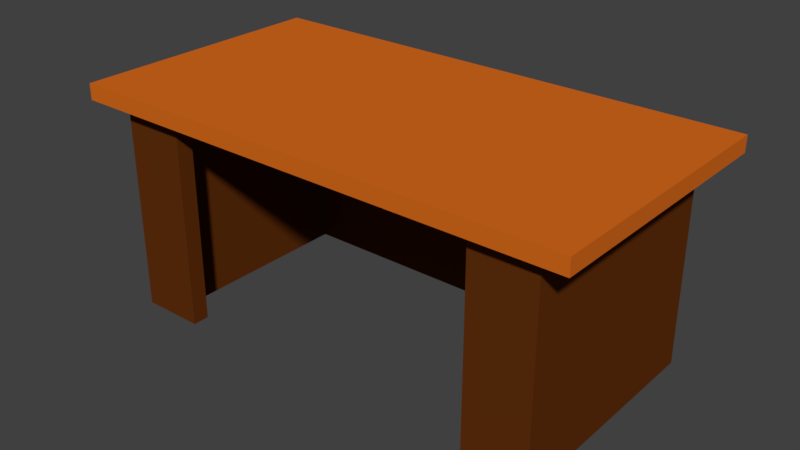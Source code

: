 # Source: desk.blend  (saved by Blender 2.90.8; exported with 4.5.12 LTS)
import bpy
from mathutils import Matrix  # noqa: F401  (used for matrix-valued properties, if any)

bpy.ops.wm.read_factory_settings(use_empty=True)
scene = bpy.context.scene
scene.name = 'Scene'

# ---- collections
col_collection_1 = bpy.data.collections.new('Collection 1'); scene.collection.children.link(col_collection_1)

# ---- materials (node trees are filled in below, after node groups)
mat_dark_brown = bpy.data.materials.new('Dark Brown')
mat_dark_brown.alpha_threshold = 0.0
mat_dark_brown.use_transparent_shadow = False
mat_dark_brown.diffuse_color = (0.1195, 0.02956, 0.004025, 1.0)
mat_dark_brown.roughness = 0.5
mat_dark_brown.specular_intensity = 0.0
mat_dark_brown.line_color = (0.0, 0.0, 0.0, 1.0)
mat_light_brown = bpy.data.materials.new('Light Brown')
mat_light_brown.alpha_threshold = 0.0
mat_light_brown.use_transparent_shadow = False
mat_light_brown.diffuse_color = (0.686, 0.1465, 0.01199, 1.0)
mat_light_brown.roughness = 0.5
mat_light_brown.specular_intensity = 0.0

# ---- material node trees

# ---- world
world_world = bpy.data.worlds.new('World'); scene.world = world_world
world_world.color = (0.05088, 0.05088, 0.05088)
world_world.use_sun_shadow = False
world_world.sun_shadow_jitter_overblur = 0.0
world_world.cycles.sampling_method = 'MANUAL'

# ---- meshes
me_cube = bpy.data.meshes.new('Cube')
me_cube.from_pydata([(1.911, 0.9614, 1.519), (1.911, -1.039, 1.519), (-1.911, -1.039, 1.519), (-1.911, 0.9614, 1.519), (1.911, 0.9614, 1.64), (1.911, -1.039, 1.64), (-1.911, -1.039, 1.64), (-1.911, 0.9614, 1.64), (1.911, -0.03859, 1.519), (1.013e-06, 0.9614, 1.519), (7.749e-07, -1.039, 1.519), (-1.911, -0.03859, 1.519), (7.749e-07, -0.03859, 1.519), (1.911, -0.5386, 1.519), (-0.9556, 0.9614, 1.519), (-0.9556, -1.039, 1.519), (-1.911, 0.4614, 1.519), (1.911, 0.4614, 1.519), (0.9556, 0.9614, 1.519), (0.9556, -1.039, 1.519), (-1.911, -0.5386, 1.519), (-0.9556, -0.03859, 1.519), (0.9556, -0.03859, 1.519), (8.941e-07, 0.4614, 1.519), (7.749e-07, -0.5386, 1.519), (0.9556, -0.5386, 1.519), (0.9556, 0.4614, 1.519), (-0.9556, 0.4614, 1.519), (-0.9556, -0.5386, 1.519), (1.911, -0.7886, 1.519), (-1.433, 0.9614, 1.519), (-1.433, -1.039, 1.519), (-1.911, 0.7114, 1.519), (1.911, 0.2114, 1.519), (0.4778, 0.9614, 1.519), (0.4778, -1.039, 1.519), (-1.911, -0.2886, 1.519), (-1.433, -0.03859, 1.519), (0.4778, -0.03859, 1.519), (9.537e-07, 0.7114, 1.519), (7.749e-07, -0.2886, 1.519), (1.911, -0.2886, 1.519), (-0.4778, 0.9614, 1.519), (-0.4778, -1.039, 1.519), (-1.911, 0.2114, 1.519), (1.911, 0.7114, 1.519), (1.433, 0.9614, 1.519), (1.433, -1.039, 1.519), (-1.911, -0.7886, 1.519), (-0.4778, -0.03859, 1.519), (1.433, -0.03859, 1.519), (8.345e-07, 0.2114, 1.519), (7.749e-07, -0.7886, 1.519), (0.4778, -0.5386, 1.519), (1.433, -0.5386, 1.519), (0.9556, -0.2886, 1.519), (0.9556, -0.7886, 1.519), (0.4778, 0.4614, 1.519), (1.433, 0.4614, 1.519), (0.9556, 0.7114, 1.519), (0.9556, 0.2114, 1.519), (-1.433, 0.4614, 1.519), (-0.4778, 0.4614, 1.519), (-0.9556, 0.7114, 1.519), (-0.9556, 0.2114, 1.519), (-1.433, -0.5386, 1.519), (-0.4778, -0.5386, 1.519), (-0.9556, -0.2886, 1.519), (-0.9556, -0.7886, 1.519), (-0.4778, -0.7886, 1.519), (-0.4778, -0.2886, 1.519), (-1.433, -0.2886, 1.519), (-0.4778, 0.2114, 1.519), (-0.4778, 0.7114, 1.519), (-1.433, 0.7114, 1.519), (1.433, 0.2114, 1.519), (1.433, 0.7114, 1.519), (0.4778, 0.7114, 1.519), (1.433, -0.7886, 1.519), (1.433, -0.2886, 1.519), (0.4778, -0.2886, 1.519), (0.4778, -0.7886, 1.519), (0.4778, 0.2114, 1.519), (-1.433, 0.2114, 1.519), (-1.433, -0.7886, 1.519), (1.911, -0.9136, 1.519), (-1.672, 0.9614, 1.519), (-1.672, -1.039, 1.519), (-1.911, 0.8364, 1.519), (1.911, 0.08641, 1.519), (0.2389, 0.9614, 1.519), (0.2389, -1.039, 1.519), (-1.911, -0.1636, 1.519), (-1.672, -0.03859, 1.519), (0.2389, -0.03859, 1.519), (1.013e-06, 0.8364, 1.519), (7.749e-07, -0.1636, 1.519), (1.911, -0.4136, 1.519), (-0.7167, 0.9614, 1.519), (-0.7167, -1.039, 1.519), (-1.911, 0.3364, 1.519), (1.911, 0.5864, 1.519), (1.194, 0.9614, 1.519), (1.194, -1.039, 1.519), (-1.911, -0.6636, 1.519), (-0.7167, -0.03859, 1.519), (1.194, -0.03859, 1.519), (8.941e-07, 0.3364, 1.519), (7.749e-07, -0.6636, 1.519), (0.2389, -0.5386, 1.519), (1.194, -0.5386, 1.519), (0.9556, -0.1636, 1.519), (0.9556, -0.6636, 1.519), (0.2389, 0.4614, 1.519), (1.194, 0.4614, 1.519), (0.9556, 0.8364, 1.519), (0.9556, 0.3364, 1.519), (-1.672, 0.4614, 1.519), (-0.7167, 0.4614, 1.519), (-0.9556, 0.8364, 1.519), (-0.9556, 0.3364, 1.519), (-1.672, -0.5386, 1.519), (-0.7167, -0.5386, 1.519), (-0.9556, -0.1636, 1.519), (-0.9556, -0.6636, 1.519), (1.911, -0.6636, 1.519), (-1.194, 0.9614, 1.519), (-1.194, -1.039, 1.519), (-1.911, 0.5864, 1.519), (1.911, 0.3364, 1.519), (0.7167, 0.9614, 1.519), (0.7167, -1.039, 1.519), (-1.911, -0.4136, 1.519), (-1.194, -0.03859, 1.519), (0.7167, -0.03859, 1.519), (8.941e-07, 0.5864, 1.519), (7.749e-07, -0.4136, 1.519), (1.911, -0.1636, 1.519), (-0.2389, 0.9614, 1.519), (-0.2389, -1.039, 1.519), (-1.911, 0.08641, 1.519), (1.911, 0.8364, 1.519), (1.672, 0.9614, 1.519), (1.672, -1.039, 1.519), (-1.911, -0.9136, 1.519), (-0.2389, -0.03859, 1.519), (1.672, -0.03859, 1.519), (7.749e-07, 0.08641, 1.519), (7.749e-07, -0.9136, 1.519), (0.7167, -0.5386, 1.519), (1.672, -0.5386, 1.519), (0.9556, -0.4136, 1.519), (0.9556, -0.9136, 1.519), (0.7167, 0.4614, 1.519), (1.672, 0.4614, 1.519), (0.9556, 0.5864, 1.519), (0.9556, 0.08641, 1.519), (-1.194, 0.4614, 1.519), (-0.2389, 0.4614, 1.519), (-0.9556, 0.5864, 1.519), (-0.9556, 0.08641, 1.519), (-1.194, -0.5386, 1.519), (-0.2389, -0.5386, 1.519), (-0.9556, -0.4136, 1.519), (-0.9556, -0.9136, 1.519), (-0.7167, -0.7886, 1.519), (-0.2389, -0.7886, 1.519), (-0.4778, -0.6636, 1.519), (-0.4778, -0.9136, 1.519), (-0.7167, -0.2886, 1.519), (-0.2389, -0.2886, 1.519), (-0.4778, -0.1636, 1.519), (-0.4778, -0.4136, 1.519), (-1.672, -0.2886, 1.519), (-1.194, -0.2886, 1.519), (-1.433, -0.1636, 1.519), (-1.433, -0.4136, 1.519), (-0.7167, 0.2114, 1.519), (-0.2389, 0.2114, 1.519), (-0.4778, 0.3364, 1.519), (-0.4778, 0.08641, 1.519), (-0.7167, 0.7114, 1.519), (-0.2389, 0.7114, 1.519), (-0.4778, 0.8364, 1.519), (-0.4778, 0.5864, 1.519), (-1.672, 0.7114, 1.519), (-1.194, 0.7114, 1.519), (-1.433, 0.8364, 1.519), (-1.433, 0.5864, 1.519), (1.194, 0.2114, 1.519), (1.672, 0.2114, 1.519), (1.433, 0.3364, 1.519), (1.433, 0.08641, 1.519), (1.194, 0.7114, 1.519), (1.672, 0.7114, 1.519), (1.433, 0.8364, 1.519), (1.433, 0.5864, 1.519), (0.2389, 0.7114, 1.519), (0.7167, 0.7114, 1.519), (0.4778, 0.8364, 1.519), (0.4778, 0.5864, 1.519), (1.194, -0.7886, 1.519), (1.672, -0.7886, 1.519), (1.433, -0.6636, 1.519), (1.433, -0.9136, 1.519), (1.194, -0.2886, 1.519), (1.672, -0.2886, 1.519), (1.433, -0.1636, 1.519), (1.433, -0.4136, 1.519), (0.2389, -0.2886, 1.519), (0.7167, -0.2886, 1.519), (0.4778, -0.1636, 1.519), (0.4778, -0.4136, 1.519), (0.2389, -0.7886, 1.519), (0.7167, -0.7886, 1.519), (0.4778, -0.6636, 1.519), (0.4778, -0.9136, 1.519), (0.2389, 0.2114, 1.519), (0.7167, 0.2114, 1.519), (0.4778, 0.3364, 1.519), (0.4778, 0.08641, 1.519), (-1.672, 0.2114, 1.519), (-1.194, 0.2114, 1.519), (-1.433, 0.3364, 1.519), (-1.433, 0.08641, 1.519), (-1.672, -0.7886, 1.519), (-1.194, -0.7886, 1.519), (-1.433, -0.6636, 1.519), (-1.433, -0.9136, 1.519), (-1.194, -0.9136, 1.519), (-1.194, -0.6636, 1.519), (-1.672, -0.6636, 1.519), (-1.194, 0.08641, 1.519), (-1.194, 0.3364, 1.519), (-1.672, 0.3364, 1.519), (0.7167, 0.08641, 1.519), (0.7167, 0.3364, 1.519), (0.2389, 0.3364, 1.519), (0.7167, -0.9136, 1.519), (0.7167, -0.6636, 1.519), (0.2389, -0.6636, 1.519), (0.7167, -0.4136, 1.519), (0.7167, -0.1636, 1.519), (0.2389, -0.1636, 1.519), (1.672, -0.4136, 1.519), (1.672, -0.1636, 1.519), (1.194, -0.1636, 1.519), (1.672, -0.9136, 1.519), (1.672, -0.6636, 1.519), (1.194, -0.6636, 1.519), (0.7167, 0.5864, 1.519), (0.7167, 0.8364, 1.519), (0.2389, 0.8364, 1.519), (1.672, 0.5864, 1.519), (1.672, 0.8364, 1.519), (1.194, 0.8364, 1.519), (1.672, 0.08641, 1.519), (1.672, 0.3364, 1.519), (1.194, 0.3364, 1.519), (-1.194, 0.5864, 1.519), (-1.194, 0.8364, 1.519), (-1.672, 0.8364, 1.519), (-0.2389, 0.5864, 1.519), (-0.2389, 0.8364, 1.519), (-0.7167, 0.8364, 1.519), (-0.2389, 0.08641, 1.519), (-0.2389, 0.3364, 1.519), (-0.7167, 0.3364, 1.519), (-1.194, -0.4136, 1.519), (-1.194, -0.1636, 1.519), (-1.672, -0.1636, 1.519), (-0.2389, -0.4136, 1.519), (-0.2389, -0.1636, 1.519), (-0.7167, -0.1636, 1.519), (-0.2389, -0.9136, 1.519), (-0.2389, -0.6636, 1.519), (-0.7167, -0.6636, 1.519), (-0.7167, -0.9136, 1.519), (-0.7167, -0.4136, 1.519), (-1.672, -0.4136, 1.519), (-0.7167, 0.08641, 1.519), (-0.7167, 0.5864, 1.519), (-1.672, 0.5864, 1.519), (1.194, 0.08641, 1.519), (1.194, 0.5864, 1.519), (0.2389, 0.5864, 1.519), (1.194, -0.9136, 1.519), (1.194, -0.4136, 1.519), (0.2389, -0.4136, 1.519), (0.2389, -0.9136, 1.519), (0.2389, 0.08641, 1.519), (-1.672, 0.08641, 1.519), (-1.672, -0.9136, 1.519), (1.672, -0.03859, -0.05822), (1.433, -0.03859, -0.05822), (1.672, -0.5386, -0.05822), (1.433, -0.5386, -0.05822), (1.672, 0.4614, -0.05822), (1.433, 0.4614, -0.05822), (-1.433, -0.1636, -0.05822), (-1.433, -0.03859, -0.05822), (-1.433, -0.4136, -0.05822), (-1.433, -0.2886, -0.05822), (-0.7167, 0.7114, -0.05822), (-0.9556, 0.7114, -0.05822), (-0.2389, 0.7114, -0.05822), (-0.4778, 0.7114, -0.05822), (-1.194, 0.7114, -0.05822), (-1.433, 0.7114, -0.05822), (-1.433, 0.5864, -0.05822), (1.672, 0.2114, -0.05822), (1.433, 0.2114, -0.05822), (1.433, 0.3364, -0.05822), (1.433, 0.08641, -0.05822), (1.194, 0.7114, -0.05822), (0.9556, 0.7114, -0.05822), (1.672, 0.7114, -0.05822), (1.433, 0.7114, -0.05822), (1.433, 0.5864, -0.05822), (0.2389, 0.7114, -0.05822), (9.537e-07, 0.7114, -0.05822), (0.7167, 0.7114, -0.05822), (0.4778, 0.7114, -0.05822), (1.194, -0.7886, -0.05822), (1.672, -0.7886, -0.05822), (1.433, -0.7886, -0.05822), (1.433, -0.6636, -0.05822), (1.433, -0.9136, -0.05822), (1.672, -0.2886, -0.05822), (1.433, -0.2886, -0.05822), (1.433, -0.1636, -0.05822), (1.433, -0.4136, -0.05822), (-1.433, 0.3364, -0.05822), (-1.433, 0.4614, -0.05822), (-1.433, 0.08641, -0.05822), (-1.433, 0.2114, -0.05822), (-1.194, -0.7886, -0.05822), (-1.433, -0.7886, -0.05822), (-1.433, -0.6636, -0.05822), (-1.433, -0.5386, -0.05822), (-1.433, -0.9136, -0.05822), (-1.672, -0.03859, -0.05822), (1.013e-06, 0.8364, -0.05822), (0.9556, 0.8364, -0.05822), (-1.672, 0.4614, -0.05822), (-0.9556, 0.8364, -0.05822), (-1.672, -0.5386, -0.05822), (-1.672, -0.2886, -0.05822), (-0.4778, 0.8364, -0.05822), (-1.672, 0.7114, -0.05822), (-1.433, 0.8364, -0.05822), (1.433, 0.8364, -0.05822), (0.4778, 0.8364, -0.05822), (-1.672, 0.2114, -0.05822), (-1.672, -0.7886, -0.05822), (-1.194, -0.9136, -0.05822), (-1.672, -0.6636, -0.05822), (-1.672, 0.3364, -0.05822), (1.672, -0.4136, -0.05822), (1.672, -0.1636, -0.05822), (1.672, -0.9136, -0.05822), (1.672, -0.6636, -0.05822), (0.7167, 0.8364, -0.05822), (0.2389, 0.8364, -0.05822), (1.672, 0.5864, -0.05822), (1.672, 0.8364, -0.05822), (1.194, 0.8364, -0.05822), (1.672, 0.08641, -0.05822), (1.672, 0.3364, -0.05822), (-1.194, 0.8364, -0.05822), (-1.672, 0.8364, -0.05822), (-0.2389, 0.8364, -0.05822), (-0.7167, 0.8364, -0.05822), (-1.672, -0.1636, -0.05822), (-1.672, -0.4136, -0.05822), (-1.672, 0.5864, -0.05822), (1.194, -0.9136, -0.05822), (-1.672, 0.08641, -0.05822), (-1.672, -0.9136, -0.05822)], [], [(292, 87, 2, 144), (4, 7, 6, 5), (0, 4, 5, 1, 85, 29, 125, 13, 97, 41, 137, 8, 89, 33, 129, 17, 101, 45, 141), (1, 5, 6, 2, 87, 31, 127, 15, 99, 43, 139, 10, 91, 35, 131, 19, 103, 47, 143), (2, 6, 7, 3, 88, 32, 128, 16, 100, 44, 140, 11, 92, 36, 132, 20, 104, 48, 144), (4, 0, 142, 46, 102, 18, 130, 34, 90, 9, 138, 42, 98, 14, 126, 30, 86, 3, 7), (291, 93, 11, 140), (290, 94, 12, 147), (289, 91, 10, 148), (288, 109, 24, 136), (287, 110, 25, 151), (286, 103, 19, 152), (285, 113, 23, 135), (284, 114, 26, 155), (283, 106, 22, 156), (282, 117, 16, 128), (281, 118, 27, 159), (280, 105, 21, 160), (279, 121, 20, 132), (278, 122, 28, 163), (277, 99, 15, 164), (276, 165, 68, 124), (275, 166, 69, 167), (274, 139, 43, 168), (273, 169, 67, 123), (272, 170, 70, 171), (271, 162, 66, 172), (270, 173, 36, 92), (269, 174, 71, 175), (268, 161, 65, 176), (267, 177, 64, 120), (266, 178, 72, 179), (265, 145, 49, 180), (75, 191, 312, 311), (173, 270, 373, 347), (262, 158, 62, 184), (261, 185, 32, 88), (257, 190, 310, 368), (259, 157, 61, 188), (258, 189, 60, 116), (270, 93, 341, 373), (244, 150, 295, 358), (154, 257, 368, 297), (225, 231, 356, 354), (206, 244, 358, 328), (188, 61, 333, 309), (231, 121, 346, 356), (250, 153, 57, 200), (249, 201, 56, 112), (117, 282, 375, 344), (247, 143, 47, 204), (246, 205, 55, 111), (71, 176, 301, 302), (282, 185, 349, 375), (243, 209, 40, 96), (242, 210, 80, 211), (241, 149, 53, 212), (240, 213, 52, 108), (239, 214, 81, 215), (238, 131, 35, 216), (237, 217, 51, 107), (236, 218, 82, 219), (235, 134, 38, 220), (234, 221, 44, 100), (233, 222, 83, 223), (232, 133, 37, 224), (231, 225, 48, 104), (230, 226, 84, 227), (229, 127, 31, 228), (63, 186, 307, 304), (256, 146, 293, 367), (164, 15, 127, 229), (161, 230, 227, 65), (28, 124, 230, 161), (124, 68, 226, 230), (121, 231, 104, 20), (65, 227, 338, 339), (37, 175, 299, 300), (222, 232, 224, 83), (64, 160, 232, 222), (160, 21, 133, 232), (157, 233, 223, 61), (27, 120, 233, 157), (120, 64, 222, 233), (117, 234, 100, 16), (190, 256, 367, 310), (84, 226, 336, 337), (218, 235, 220, 82), (60, 156, 235, 218), (156, 22, 134, 235), (153, 236, 219, 57), (26, 116, 236, 153), (116, 60, 218, 236), (113, 237, 107, 23), (57, 219, 237, 113), (219, 82, 217, 237), (83, 224, 334, 335), (39, 182, 305, 320), (152, 19, 131, 238), (149, 239, 215, 53), (25, 112, 239, 149), (112, 56, 214, 239), (109, 240, 108, 24), (53, 215, 240, 109), (215, 81, 213, 240), (210, 241, 212, 80), (55, 151, 241, 210), (151, 25, 149, 241), (134, 242, 211, 38), (22, 111, 242, 134), (111, 55, 210, 242), (94, 243, 96, 12), (38, 211, 243, 94), (211, 80, 209, 243), (61, 223, 332, 333), (41, 97, 244, 206), (97, 13, 150, 244), (73, 181, 303, 306), (8, 137, 245, 146), (137, 41, 206, 245), (106, 246, 111, 22), (50, 207, 246, 106), (207, 79, 205, 246), (255, 195, 351, 366), (29, 85, 247, 202), (85, 1, 143, 247), (115, 255, 366, 343), (13, 125, 248, 150), (125, 29, 202, 248), (110, 249, 112, 25), (54, 203, 249, 110), (203, 78, 201, 249), (198, 250, 200, 77), (59, 155, 250, 198), (155, 26, 153, 250), (130, 251, 199, 34), (18, 115, 251, 130), (90, 252, 95, 9), (34, 199, 252, 90), (254, 194, 316, 365), (229, 228, 340, 355), (45, 101, 253, 194), (101, 17, 154, 253), (142, 254, 195, 46), (0, 141, 254, 142), (141, 45, 194, 254), (102, 255, 115, 18), (46, 195, 255, 102), (176, 65, 339, 301), (33, 89, 256, 190), (89, 8, 146, 256), (227, 84, 337, 338), (17, 129, 257, 154), (129, 33, 190, 257), (114, 258, 116, 26), (58, 191, 258, 114), (191, 75, 189, 258), (186, 259, 188, 74), (63, 159, 259, 186), (159, 27, 157, 259), (126, 260, 187, 30), (14, 119, 260, 126), (86, 261, 88, 3), (30, 187, 261, 86), (121, 279, 374, 346), (182, 262, 184, 73), (39, 135, 262, 182), (135, 23, 158, 262), (138, 263, 183, 42), (9, 95, 263, 138), (175, 71, 302, 299), (98, 264, 119, 14), (42, 183, 264, 98), (195, 254, 365, 351), (178, 265, 180, 72), (51, 147, 265, 178), (147, 12, 145, 265), (158, 266, 179, 62), (23, 107, 266, 158), (107, 51, 178, 266), (118, 267, 120, 27), (62, 179, 267, 118), (179, 72, 177, 267), (174, 268, 176, 71), (67, 163, 268, 174), (163, 28, 161, 268), (133, 269, 175, 37), (21, 123, 269, 133), (123, 67, 174, 269), (93, 270, 92, 11), (292, 225, 354, 378), (170, 271, 172, 70), (40, 136, 271, 170), (136, 24, 162, 271), (145, 272, 171, 49), (12, 96, 272, 145), (96, 40, 170, 272), (105, 273, 123, 21), (49, 171, 273, 105), (171, 70, 169, 273), (279, 173, 347, 374), (253, 154, 297, 364), (148, 10, 139, 274), (162, 275, 167, 66), (24, 108, 275, 162), (108, 52, 166, 275), (122, 276, 124, 28), (66, 167, 276, 122), (167, 69, 165, 276), (228, 292, 378, 340), (194, 253, 364, 316), (168, 43, 99, 277), (169, 278, 163, 67), (70, 172, 278, 169), (172, 66, 122, 278), (173, 279, 132, 36), (224, 37, 300, 334), (177, 280, 160, 64), (72, 180, 280, 177), (180, 49, 105, 280), (181, 281, 159, 63), (73, 184, 281, 181), (184, 62, 118, 281), (185, 282, 128, 32), (223, 83, 335, 332), (189, 283, 156, 60), (75, 192, 283, 189), (192, 50, 106, 283), (193, 284, 155, 59), (76, 196, 284, 193), (196, 58, 114, 284), (197, 285, 135, 39), (77, 200, 285, 197), (200, 57, 113, 285), (93, 291, 377, 341), (291, 221, 353, 377), (204, 47, 103, 286), (205, 287, 151, 55), (79, 208, 287, 205), (208, 54, 110, 287), (209, 288, 136, 40), (80, 212, 288, 209), (212, 53, 109, 288), (252, 199, 352, 363), (95, 252, 363, 342), (216, 35, 91, 289), (217, 290, 147, 51), (82, 220, 290, 217), (220, 38, 94, 290), (221, 291, 140, 44), (208, 79, 329, 331), (225, 292, 144, 48), (207, 50, 294, 330), (228, 31, 87, 292), (372, 303, 304, 345), (371, 305, 306, 348), (369, 307, 308, 350), (368, 310, 311, 312), (367, 293, 294, 313), (366, 314, 315, 343), (365, 316, 317, 351), (364, 297, 298, 318), (363, 319, 320, 342), (362, 321, 322, 352), (361, 324, 325, 326), (359, 328, 329, 330), (358, 295, 296, 331), (336, 355, 340, 337), (339, 338, 356, 346), (338, 337, 354, 356), (333, 332, 357, 344), (332, 335, 353, 357), (328, 358, 331, 329), (293, 359, 330, 294), (324, 360, 327, 325), (295, 361, 326, 296), (343, 315, 321, 362), (352, 322, 319, 363), (316, 364, 318, 317), (351, 317, 314, 366), (310, 367, 313, 311), (297, 368, 312, 298), (345, 304, 307, 369), (350, 308, 349, 370), (342, 320, 305, 371), (348, 306, 303, 372), (300, 299, 373, 341), (299, 302, 347, 373), (302, 301, 374, 347), (301, 339, 346, 374), (308, 309, 375, 349), (309, 333, 344, 375), (325, 327, 376, 323), (335, 334, 377, 353), (334, 300, 341, 377), (337, 340, 378, 354), (181, 63, 304, 303), (50, 192, 313, 294), (182, 73, 306, 305), (146, 245, 359, 293), (76, 193, 314, 317), (245, 206, 328, 359), (58, 196, 318, 298), (186, 74, 308, 307), (77, 197, 319, 322), (59, 198, 321, 315), (74, 188, 309, 308), (247, 204, 327, 360), (187, 260, 369, 350), (234, 117, 344, 357), (260, 119, 345, 369), (202, 247, 360, 324), (221, 234, 357, 353), (201, 78, 325, 323), (204, 286, 376, 327), (191, 58, 298, 312), (192, 75, 311, 313), (78, 203, 326, 325), (193, 59, 315, 314), (261, 187, 350, 370), (150, 248, 361, 295), (248, 202, 324, 361), (185, 261, 370, 349), (196, 76, 317, 318), (79, 207, 330, 329), (197, 39, 320, 319), (54, 208, 331, 296), (198, 77, 322, 321), (183, 263, 371, 348), (263, 95, 342, 371), (203, 54, 296, 326), (199, 251, 362, 352), (119, 264, 372, 345), (251, 115, 343, 362), (264, 183, 348, 372), (229, 355, 336, 226), (323, 376, 286, 201), (226, 68, 164, 229), (68, 165, 277, 164), (165, 69, 168, 277), (69, 166, 274, 168), (166, 52, 148, 274), (52, 213, 289, 148), (213, 81, 216, 289), (81, 214, 238, 216), (214, 56, 152, 238), (56, 201, 286, 152)])
me_cube.polygons.foreach_set('material_index', [1, 1, 1, 1, 1, 1, 1, 1, 1, 1, 1, 1, 1, 1, 1, 1, 1, 1, 1, 1, 1, 1, 1, 1, 1, 1, 1, 1, 1, 1, 1, 1, 1, 0, 0, 1, 1, 0, 1, 1, 0, 0, 0, 0, 0, 0, 0, 1, 1, 0, 1, 1, 0, 0, 1, 1, 1, 1, 1, 1, 1, 1, 1, 1, 1, 1, 1, 1, 1, 0, 0, 1, 1, 1, 1, 1, 0, 0, 1, 1, 1, 1, 1, 1, 1, 0, 0, 1, 1, 1, 1, 1, 1, 1, 1, 1, 0, 0, 1, 1, 1, 1, 1, 1, 1, 1, 1, 1, 1, 1, 1, 1, 1, 1, 0, 1, 1, 0, 1, 1, 1, 1, 1, 0, 1, 1, 0, 1, 1, 1, 1, 1, 1, 1, 1, 1, 1, 1, 1, 0, 0, 1, 1, 1, 1, 1, 1, 1, 0, 1, 1, 0, 1, 1, 1, 1, 1, 1, 1, 1, 1, 1, 1, 1, 0, 1, 1, 1, 1, 1, 0, 1, 1, 0, 1, 1, 1, 1, 1, 1, 1, 1, 1, 1, 1, 1, 1, 1, 1, 1, 0, 1, 1, 1, 1, 1, 1, 1, 1, 1, 0, 0, 1, 1, 1, 1, 1, 1, 1, 0, 0, 1, 1, 1, 1, 1, 0, 1, 1, 1, 1, 1, 1, 1, 0, 1, 1, 1, 1, 1, 1, 1, 1, 1, 0, 0, 1, 1, 1, 1, 1, 1, 1, 0, 0, 1, 1, 1, 1, 1, 0, 1, 0, 1, 0, 0, 0, 0, 0, 0, 0, 0, 0, 0, 0, 0, 0, 0, 0, 0, 0, 0, 0, 0, 0, 0, 0, 0, 0, 0, 0, 0, 0, 0, 0, 0, 0, 0, 0, 0, 0, 0, 0, 0, 0, 0, 0, 0, 0, 0, 0, 0, 0, 0, 0, 0, 0, 0, 0, 0, 0, 0, 0, 0, 0, 0, 0, 0, 0, 0, 0, 0, 0, 0, 0, 0, 0, 0, 0, 0, 0, 0, 0, 0, 0, 0, 0, 1, 1, 1, 1, 1, 1, 1, 1, 1, 1])
me_cube.materials.append(mat_dark_brown)
me_cube.materials.append(mat_light_brown)
me_cube.use_remesh_preserve_volume = False
me_cube.use_remesh_preserve_attributes = False
me_cube.use_mirror_vertex_groups = False
me_cube.update()

# ---- objects
ob_desk = bpy.data.objects.new('Desk', me_cube)

# ---- transforms, parenting, visibility, modifiers, constraints
ob_desk.location = (0.0, 0.0, 0.0)
ob_desk.lock_rotations_4d = False
ob_desk.empty_display_type = 'ARROWS'
ob_desk.lineart.crease_threshold = 0.0

# ---- collection membership
col_collection_1.objects.link(ob_desk)

# ---- scene / render settings (as saved in the file)
scene.frame_start = 1; scene.frame_end = 250; scene.frame_set(1)
scene.render.engine = 'BLENDER_EEVEE_NEXT'
scene.render.resolution_percentage = 50
scene.render.dither_intensity = 0.0
scene.cycles.use_denoising = False
scene.cycles.samples = 128
scene.cycles.sampling_pattern = 'TABULATED_SOBOL'
scene.cycles.use_adaptive_sampling = False
scene.cycles.use_light_tree = False
scene.cycles.blur_glossy = 0.0
scene.cycles.sample_clamp_indirect = 0.0
scene.view_settings.view_transform = 'Standard'
bpy.context.view_layer.update()

# ---- added for rendering (the .blend has no active camera and no usable light): camera, sun
cam_auto = bpy.data.cameras.new('AutoCamera')
cam_auto.lens = 50.0
cam_auto.sensor_width = 36.0
cam_auto.clip_end = 1000.0
ob_auto_camera = bpy.data.objects.new('AutoCamera', cam_auto)
scene.collection.objects.link(ob_auto_camera)
ob_auto_camera.location = (4.28951, -5.186, 4.22253)
ob_auto_camera.rotation_euler = (1.09748, -7.21219e-08, 0.694738)
scene.camera = ob_auto_camera
light_auto_sun = bpy.data.lights.new('AutoSun', 'SUN')
light_auto_sun.energy = 3.0
light_auto_sun.angle = 0.0523599
ob_auto_sun = bpy.data.objects.new('AutoSun', light_auto_sun)
scene.collection.objects.link(ob_auto_sun)
ob_auto_sun.rotation_euler = (0.872665, 0.174533, 0.523599)
bpy.context.view_layer.update()
